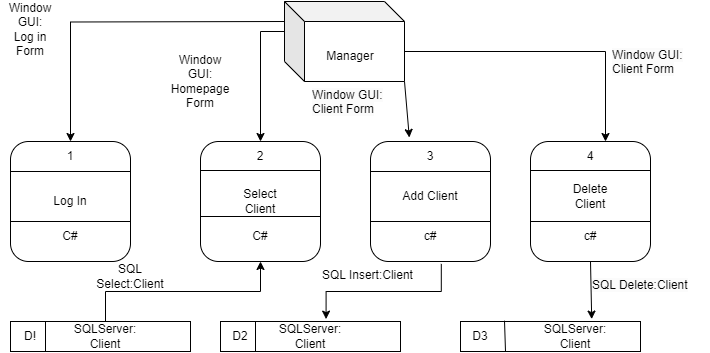

The diagram above was exported from draw.io. Its source (the exported page's mxGraphModel, read from the mxfile embedded in the PNG):
<mxGraphModel dx="1050" dy="534" grid="1" gridSize="10" guides="1" tooltips="1" connect="1" arrows="1" fold="1" page="1" pageScale="1" pageWidth="827" pageHeight="1169" math="0" shadow="0">
  <root>
    <mxCell id="0" />
    <mxCell id="1" parent="0" />
    <mxCell id="7hQSo7DA3wzZJ6QVPDxg-1" value="" style="shape=cube;whiteSpace=wrap;html=1;boundedLbl=1;backgroundOutline=1;darkOpacity=0.05;darkOpacity2=0.1;" vertex="1" parent="1">
      <mxGeometry x="294" y="10" width="120" height="80" as="geometry" />
    </mxCell>
    <mxCell id="7hQSo7DA3wzZJ6QVPDxg-3" value="Manager" style="text;html=1;strokeColor=none;fillColor=none;align=center;verticalAlign=middle;whiteSpace=wrap;rounded=0;" vertex="1" parent="1">
      <mxGeometry x="330" y="50" width="60" height="30" as="geometry" />
    </mxCell>
    <mxCell id="7hQSo7DA3wzZJ6QVPDxg-6" value="" style="rounded=1;whiteSpace=wrap;html=1;" vertex="1" parent="1">
      <mxGeometry x="20" y="150" width="120" height="120" as="geometry" />
    </mxCell>
    <mxCell id="7hQSo7DA3wzZJ6QVPDxg-7" value="1" style="text;html=1;strokeColor=none;fillColor=none;align=center;verticalAlign=middle;whiteSpace=wrap;rounded=0;" vertex="1" parent="1">
      <mxGeometry x="50" y="150" width="60" height="30" as="geometry" />
    </mxCell>
    <mxCell id="7hQSo7DA3wzZJ6QVPDxg-8" value="Log In" style="text;html=1;strokeColor=none;fillColor=none;align=center;verticalAlign=middle;whiteSpace=wrap;rounded=0;" vertex="1" parent="1">
      <mxGeometry x="50" y="195" width="60" height="30" as="geometry" />
    </mxCell>
    <mxCell id="7hQSo7DA3wzZJ6QVPDxg-9" value="C#" style="text;html=1;strokeColor=none;fillColor=none;align=center;verticalAlign=middle;whiteSpace=wrap;rounded=0;" vertex="1" parent="1">
      <mxGeometry x="50" y="230" width="60" height="30" as="geometry" />
    </mxCell>
    <mxCell id="7hQSo7DA3wzZJ6QVPDxg-10" value="" style="endArrow=none;html=1;rounded=0;exitX=0;exitY=0.25;exitDx=0;exitDy=0;entryX=1;entryY=0.25;entryDx=0;entryDy=0;" edge="1" parent="1" source="7hQSo7DA3wzZJ6QVPDxg-6" target="7hQSo7DA3wzZJ6QVPDxg-6">
      <mxGeometry width="50" height="50" relative="1" as="geometry">
        <mxPoint x="60" y="210" as="sourcePoint" />
        <mxPoint x="110" y="160" as="targetPoint" />
      </mxGeometry>
    </mxCell>
    <mxCell id="7hQSo7DA3wzZJ6QVPDxg-11" value="" style="endArrow=none;html=1;rounded=0;exitX=0;exitY=0.25;exitDx=0;exitDy=0;entryX=1;entryY=0.25;entryDx=0;entryDy=0;" edge="1" parent="1">
      <mxGeometry width="50" height="50" relative="1" as="geometry">
        <mxPoint x="20" y="230" as="sourcePoint" />
        <mxPoint x="140" y="230" as="targetPoint" />
      </mxGeometry>
    </mxCell>
    <mxCell id="7hQSo7DA3wzZJ6QVPDxg-12" value="" style="rounded=1;whiteSpace=wrap;html=1;" vertex="1" parent="1">
      <mxGeometry x="210" y="150" width="120" height="120" as="geometry" />
    </mxCell>
    <mxCell id="7hQSo7DA3wzZJ6QVPDxg-13" value="2" style="text;html=1;strokeColor=none;fillColor=none;align=center;verticalAlign=middle;whiteSpace=wrap;rounded=0;" vertex="1" parent="1">
      <mxGeometry x="240" y="150" width="60" height="30" as="geometry" />
    </mxCell>
    <mxCell id="7hQSo7DA3wzZJ6QVPDxg-14" value="Select Client" style="text;html=1;strokeColor=none;fillColor=none;align=center;verticalAlign=middle;whiteSpace=wrap;rounded=0;" vertex="1" parent="1">
      <mxGeometry x="240" y="195" width="60" height="30" as="geometry" />
    </mxCell>
    <mxCell id="7hQSo7DA3wzZJ6QVPDxg-15" value="C#" style="text;html=1;strokeColor=none;fillColor=none;align=center;verticalAlign=middle;whiteSpace=wrap;rounded=0;" vertex="1" parent="1">
      <mxGeometry x="240" y="230" width="60" height="30" as="geometry" />
    </mxCell>
    <mxCell id="7hQSo7DA3wzZJ6QVPDxg-16" value="" style="endArrow=none;html=1;rounded=0;exitX=0;exitY=0.25;exitDx=0;exitDy=0;entryX=1;entryY=0.25;entryDx=0;entryDy=0;" edge="1" parent="1">
      <mxGeometry width="50" height="50" relative="1" as="geometry">
        <mxPoint x="210" y="179" as="sourcePoint" />
        <mxPoint x="330" y="179" as="targetPoint" />
      </mxGeometry>
    </mxCell>
    <mxCell id="7hQSo7DA3wzZJ6QVPDxg-17" value="" style="endArrow=none;html=1;rounded=0;exitX=0;exitY=0.25;exitDx=0;exitDy=0;entryX=1;entryY=0.25;entryDx=0;entryDy=0;" edge="1" parent="1">
      <mxGeometry width="50" height="50" relative="1" as="geometry">
        <mxPoint x="210" y="225" as="sourcePoint" />
        <mxPoint x="330" y="225" as="targetPoint" />
      </mxGeometry>
    </mxCell>
    <mxCell id="7hQSo7DA3wzZJ6QVPDxg-18" value="" style="rounded=1;whiteSpace=wrap;html=1;" vertex="1" parent="1">
      <mxGeometry x="380" y="150" width="120" height="120" as="geometry" />
    </mxCell>
    <mxCell id="7hQSo7DA3wzZJ6QVPDxg-19" value="3" style="text;html=1;strokeColor=none;fillColor=none;align=center;verticalAlign=middle;whiteSpace=wrap;rounded=0;" vertex="1" parent="1">
      <mxGeometry x="410" y="150" width="60" height="30" as="geometry" />
    </mxCell>
    <mxCell id="7hQSo7DA3wzZJ6QVPDxg-20" value="Add Client" style="text;html=1;strokeColor=none;fillColor=none;align=center;verticalAlign=middle;whiteSpace=wrap;rounded=0;" vertex="1" parent="1">
      <mxGeometry x="410" y="190" width="60" height="30" as="geometry" />
    </mxCell>
    <mxCell id="7hQSo7DA3wzZJ6QVPDxg-21" value="c#" style="text;html=1;strokeColor=none;fillColor=none;align=center;verticalAlign=middle;whiteSpace=wrap;rounded=0;" vertex="1" parent="1">
      <mxGeometry x="410" y="230" width="60" height="30" as="geometry" />
    </mxCell>
    <mxCell id="7hQSo7DA3wzZJ6QVPDxg-22" value="" style="endArrow=none;html=1;rounded=0;exitX=0;exitY=0.25;exitDx=0;exitDy=0;entryX=1;entryY=0.25;entryDx=0;entryDy=0;" edge="1" parent="1">
      <mxGeometry width="50" height="50" relative="1" as="geometry">
        <mxPoint x="380" y="180" as="sourcePoint" />
        <mxPoint x="500" y="180" as="targetPoint" />
      </mxGeometry>
    </mxCell>
    <mxCell id="7hQSo7DA3wzZJ6QVPDxg-23" value="" style="endArrow=none;html=1;rounded=0;exitX=0;exitY=0.25;exitDx=0;exitDy=0;entryX=1;entryY=0.25;entryDx=0;entryDy=0;" edge="1" parent="1">
      <mxGeometry width="50" height="50" relative="1" as="geometry">
        <mxPoint x="380" y="230" as="sourcePoint" />
        <mxPoint x="500" y="230" as="targetPoint" />
      </mxGeometry>
    </mxCell>
    <mxCell id="7hQSo7DA3wzZJ6QVPDxg-27" value="" style="rounded=1;whiteSpace=wrap;html=1;" vertex="1" parent="1">
      <mxGeometry x="540" y="150" width="120" height="120" as="geometry" />
    </mxCell>
    <mxCell id="7hQSo7DA3wzZJ6QVPDxg-28" value="" style="endArrow=none;html=1;rounded=0;exitX=0;exitY=0.25;exitDx=0;exitDy=0;entryX=1;entryY=0.25;entryDx=0;entryDy=0;" edge="1" parent="1">
      <mxGeometry width="50" height="50" relative="1" as="geometry">
        <mxPoint x="540" y="179" as="sourcePoint" />
        <mxPoint x="660" y="179" as="targetPoint" />
      </mxGeometry>
    </mxCell>
    <mxCell id="7hQSo7DA3wzZJ6QVPDxg-29" value="" style="endArrow=none;html=1;rounded=0;exitX=0;exitY=0.25;exitDx=0;exitDy=0;entryX=1;entryY=0.25;entryDx=0;entryDy=0;" edge="1" parent="1">
      <mxGeometry width="50" height="50" relative="1" as="geometry">
        <mxPoint x="540" y="230" as="sourcePoint" />
        <mxPoint x="660" y="230" as="targetPoint" />
      </mxGeometry>
    </mxCell>
    <mxCell id="7hQSo7DA3wzZJ6QVPDxg-30" value="4" style="text;html=1;strokeColor=none;fillColor=none;align=center;verticalAlign=middle;whiteSpace=wrap;rounded=0;" vertex="1" parent="1">
      <mxGeometry x="570" y="150" width="60" height="30" as="geometry" />
    </mxCell>
    <mxCell id="7hQSo7DA3wzZJ6QVPDxg-31" value="Delete Client" style="text;html=1;strokeColor=none;fillColor=none;align=center;verticalAlign=middle;whiteSpace=wrap;rounded=0;" vertex="1" parent="1">
      <mxGeometry x="570" y="190" width="60" height="30" as="geometry" />
    </mxCell>
    <mxCell id="7hQSo7DA3wzZJ6QVPDxg-32" value="c#" style="text;html=1;strokeColor=none;fillColor=none;align=center;verticalAlign=middle;whiteSpace=wrap;rounded=0;" vertex="1" parent="1">
      <mxGeometry x="570" y="230" width="60" height="30" as="geometry" />
    </mxCell>
    <mxCell id="7hQSo7DA3wzZJ6QVPDxg-33" value="" style="endArrow=classic;html=1;rounded=0;edgeStyle=orthogonalEdgeStyle;exitX=0;exitY=0;exitDx=0;exitDy=30;exitPerimeter=0;entryX=0.5;entryY=0;entryDx=0;entryDy=0;" edge="1" parent="1" target="7hQSo7DA3wzZJ6QVPDxg-7">
      <mxGeometry width="50" height="50" relative="1" as="geometry">
        <mxPoint x="294" y="30" as="sourcePoint" />
        <mxPoint x="30" y="120" as="targetPoint" />
      </mxGeometry>
    </mxCell>
    <mxCell id="7hQSo7DA3wzZJ6QVPDxg-34" value="" style="endArrow=classic;html=1;rounded=0;edgeStyle=orthogonalEdgeStyle;entryX=0.5;entryY=0;entryDx=0;entryDy=0;exitX=0;exitY=0;exitDx=0;exitDy=30;exitPerimeter=0;" edge="1" parent="1" source="7hQSo7DA3wzZJ6QVPDxg-1" target="7hQSo7DA3wzZJ6QVPDxg-13">
      <mxGeometry width="50" height="50" relative="1" as="geometry">
        <mxPoint x="170" y="110" as="sourcePoint" />
        <mxPoint x="220" y="60" as="targetPoint" />
      </mxGeometry>
    </mxCell>
    <mxCell id="7hQSo7DA3wzZJ6QVPDxg-35" value="" style="endArrow=classic;html=1;rounded=0;exitX=1;exitY=1;exitDx=0;exitDy=0;exitPerimeter=0;entryX=0.147;entryY=-0.133;entryDx=0;entryDy=0;entryPerimeter=0;" edge="1" parent="1" source="7hQSo7DA3wzZJ6QVPDxg-1" target="7hQSo7DA3wzZJ6QVPDxg-19">
      <mxGeometry width="50" height="50" relative="1" as="geometry">
        <mxPoint x="390" y="290" as="sourcePoint" />
        <mxPoint x="440" y="240" as="targetPoint" />
      </mxGeometry>
    </mxCell>
    <mxCell id="7hQSo7DA3wzZJ6QVPDxg-36" value="" style="endArrow=classic;html=1;rounded=0;exitX=0;exitY=0;exitDx=120;exitDy=50;exitPerimeter=0;edgeStyle=orthogonalEdgeStyle;entryX=0.75;entryY=0;entryDx=0;entryDy=0;" edge="1" parent="1" source="7hQSo7DA3wzZJ6QVPDxg-1" target="7hQSo7DA3wzZJ6QVPDxg-30">
      <mxGeometry width="50" height="50" relative="1" as="geometry">
        <mxPoint x="460" y="60" as="sourcePoint" />
        <mxPoint x="510" y="10" as="targetPoint" />
      </mxGeometry>
    </mxCell>
    <mxCell id="7hQSo7DA3wzZJ6QVPDxg-37" value="Window GUI:&lt;br&gt;Log in Form" style="text;html=1;strokeColor=none;fillColor=none;align=center;verticalAlign=middle;whiteSpace=wrap;rounded=0;" vertex="1" parent="1">
      <mxGeometry x="10" y="10" width="60" height="55" as="geometry" />
    </mxCell>
    <mxCell id="7hQSo7DA3wzZJ6QVPDxg-38" value="Window GUI:&lt;br style=&quot;border-color: var(--border-color);&quot;&gt;Homepage Form" style="text;html=1;strokeColor=none;fillColor=none;align=center;verticalAlign=middle;whiteSpace=wrap;rounded=0;" vertex="1" parent="1">
      <mxGeometry x="180" y="60" width="60" height="60" as="geometry" />
    </mxCell>
    <mxCell id="7hQSo7DA3wzZJ6QVPDxg-39" value="&lt;span style=&quot;color: rgb(0, 0, 0); font-family: Helvetica; font-size: 12px; font-style: normal; font-variant-ligatures: normal; font-variant-caps: normal; font-weight: 400; letter-spacing: normal; orphans: 2; text-align: center; text-indent: 0px; text-transform: none; widows: 2; word-spacing: 0px; -webkit-text-stroke-width: 0px; background-color: rgb(251, 251, 251); text-decoration-thickness: initial; text-decoration-style: initial; text-decoration-color: initial; float: none; display: inline !important;&quot;&gt;Window GUI:&lt;/span&gt;&lt;br style=&quot;border-color: var(--border-color); color: rgb(0, 0, 0); font-family: Helvetica; font-size: 12px; font-style: normal; font-variant-ligatures: normal; font-variant-caps: normal; font-weight: 400; letter-spacing: normal; orphans: 2; text-align: center; text-indent: 0px; text-transform: none; widows: 2; word-spacing: 0px; -webkit-text-stroke-width: 0px; background-color: rgb(251, 251, 251); text-decoration-thickness: initial; text-decoration-style: initial; text-decoration-color: initial;&quot;&gt;&lt;span style=&quot;color: rgb(0, 0, 0); font-family: Helvetica; font-size: 12px; font-style: normal; font-variant-ligatures: normal; font-variant-caps: normal; font-weight: 400; letter-spacing: normal; orphans: 2; text-align: center; text-indent: 0px; text-transform: none; widows: 2; word-spacing: 0px; -webkit-text-stroke-width: 0px; background-color: rgb(251, 251, 251); text-decoration-thickness: initial; text-decoration-style: initial; text-decoration-color: initial; float: none; display: inline !important;&quot;&gt;Client Form&lt;/span&gt;" style="text;whiteSpace=wrap;html=1;" vertex="1" parent="1">
      <mxGeometry x="320" y="90" width="120" height="50" as="geometry" />
    </mxCell>
    <mxCell id="7hQSo7DA3wzZJ6QVPDxg-40" value="&lt;span style=&quot;border-color: var(--border-color); color: rgb(0, 0, 0); font-family: Helvetica; font-size: 12px; font-style: normal; font-variant-ligatures: normal; font-variant-caps: normal; font-weight: 400; letter-spacing: normal; orphans: 2; text-indent: 0px; text-transform: none; widows: 2; word-spacing: 0px; -webkit-text-stroke-width: 0px; text-decoration-thickness: initial; text-decoration-style: initial; text-decoration-color: initial; text-align: center; background-color: rgb(251, 251, 251); float: none; display: inline !important;&quot;&gt;Window GUI:&lt;/span&gt;&lt;br style=&quot;border-color: var(--border-color); color: rgb(0, 0, 0); font-family: Helvetica; font-size: 12px; font-style: normal; font-variant-ligatures: normal; font-variant-caps: normal; font-weight: 400; letter-spacing: normal; orphans: 2; text-indent: 0px; text-transform: none; widows: 2; word-spacing: 0px; -webkit-text-stroke-width: 0px; text-decoration-thickness: initial; text-decoration-style: initial; text-decoration-color: initial; text-align: center; background-color: rgb(251, 251, 251);&quot;&gt;&lt;span style=&quot;border-color: var(--border-color); color: rgb(0, 0, 0); font-family: Helvetica; font-size: 12px; font-style: normal; font-variant-ligatures: normal; font-variant-caps: normal; font-weight: 400; letter-spacing: normal; orphans: 2; text-indent: 0px; text-transform: none; widows: 2; word-spacing: 0px; -webkit-text-stroke-width: 0px; text-decoration-thickness: initial; text-decoration-style: initial; text-decoration-color: initial; text-align: center; background-color: rgb(251, 251, 251); float: none; display: inline !important;&quot;&gt;Client Form&lt;/span&gt;" style="text;whiteSpace=wrap;html=1;" vertex="1" parent="1">
      <mxGeometry x="620" y="50" width="100" height="50" as="geometry" />
    </mxCell>
    <mxCell id="7hQSo7DA3wzZJ6QVPDxg-41" value="" style="rounded=0;whiteSpace=wrap;html=1;" vertex="1" parent="1">
      <mxGeometry x="20" y="330" width="180" height="30" as="geometry" />
    </mxCell>
    <mxCell id="7hQSo7DA3wzZJ6QVPDxg-42" value="SQLServer: Client" style="text;html=1;strokeColor=none;fillColor=none;align=center;verticalAlign=middle;whiteSpace=wrap;rounded=0;" vertex="1" parent="1">
      <mxGeometry x="70" y="330" width="90" height="30" as="geometry" />
    </mxCell>
    <mxCell id="7hQSo7DA3wzZJ6QVPDxg-43" value="D!" style="text;html=1;strokeColor=none;fillColor=none;align=center;verticalAlign=middle;whiteSpace=wrap;rounded=0;" vertex="1" parent="1">
      <mxGeometry x="10" y="330" width="60" height="30" as="geometry" />
    </mxCell>
    <mxCell id="7hQSo7DA3wzZJ6QVPDxg-44" value="" style="rounded=0;whiteSpace=wrap;html=1;" vertex="1" parent="1">
      <mxGeometry x="230" y="330" width="180" height="30" as="geometry" />
    </mxCell>
    <mxCell id="7hQSo7DA3wzZJ6QVPDxg-45" value="" style="rounded=0;whiteSpace=wrap;html=1;" vertex="1" parent="1">
      <mxGeometry x="470" y="330" width="180" height="30" as="geometry" />
    </mxCell>
    <mxCell id="7hQSo7DA3wzZJ6QVPDxg-46" value="D2" style="text;html=1;strokeColor=none;fillColor=none;align=center;verticalAlign=middle;whiteSpace=wrap;rounded=0;" vertex="1" parent="1">
      <mxGeometry x="220" y="330" width="60" height="30" as="geometry" />
    </mxCell>
    <mxCell id="7hQSo7DA3wzZJ6QVPDxg-47" value="D3" style="text;html=1;strokeColor=none;fillColor=none;align=center;verticalAlign=middle;whiteSpace=wrap;rounded=0;" vertex="1" parent="1">
      <mxGeometry x="460" y="330" width="60" height="30" as="geometry" />
    </mxCell>
    <mxCell id="7hQSo7DA3wzZJ6QVPDxg-48" value="SQLServer: Client" style="text;html=1;strokeColor=none;fillColor=none;align=center;verticalAlign=middle;whiteSpace=wrap;rounded=0;" vertex="1" parent="1">
      <mxGeometry x="275" y="330" width="90" height="30" as="geometry" />
    </mxCell>
    <mxCell id="7hQSo7DA3wzZJ6QVPDxg-49" value="SQLServer: Client" style="text;html=1;strokeColor=none;fillColor=none;align=center;verticalAlign=middle;whiteSpace=wrap;rounded=0;" vertex="1" parent="1">
      <mxGeometry x="540" y="330" width="90" height="30" as="geometry" />
    </mxCell>
    <mxCell id="7hQSo7DA3wzZJ6QVPDxg-50" value="" style="endArrow=none;html=1;rounded=0;exitX=0.75;exitY=1;exitDx=0;exitDy=0;entryX=0.75;entryY=0;entryDx=0;entryDy=0;" edge="1" parent="1" source="7hQSo7DA3wzZJ6QVPDxg-43" target="7hQSo7DA3wzZJ6QVPDxg-43">
      <mxGeometry width="50" height="50" relative="1" as="geometry">
        <mxPoint x="390" y="280" as="sourcePoint" />
        <mxPoint x="440" y="230" as="targetPoint" />
      </mxGeometry>
    </mxCell>
    <mxCell id="7hQSo7DA3wzZJ6QVPDxg-53" value="" style="endArrow=none;html=1;rounded=0;exitX=0.75;exitY=1;exitDx=0;exitDy=0;entryX=0.75;entryY=0;entryDx=0;entryDy=0;" edge="1" parent="1" source="7hQSo7DA3wzZJ6QVPDxg-46" target="7hQSo7DA3wzZJ6QVPDxg-46">
      <mxGeometry width="50" height="50" relative="1" as="geometry">
        <mxPoint x="390" y="280" as="sourcePoint" />
        <mxPoint x="440" y="230" as="targetPoint" />
      </mxGeometry>
    </mxCell>
    <mxCell id="7hQSo7DA3wzZJ6QVPDxg-54" value="" style="endArrow=none;html=1;rounded=0;exitX=0.25;exitY=1;exitDx=0;exitDy=0;entryX=0.9;entryY=-0.027;entryDx=0;entryDy=0;entryPerimeter=0;" edge="1" parent="1" source="7hQSo7DA3wzZJ6QVPDxg-45" target="7hQSo7DA3wzZJ6QVPDxg-47">
      <mxGeometry width="50" height="50" relative="1" as="geometry">
        <mxPoint x="390" y="280" as="sourcePoint" />
        <mxPoint x="440" y="230" as="targetPoint" />
      </mxGeometry>
    </mxCell>
    <mxCell id="7hQSo7DA3wzZJ6QVPDxg-55" value="" style="endArrow=classic;html=1;rounded=0;edgeStyle=orthogonalEdgeStyle;exitX=0.5;exitY=0;exitDx=0;exitDy=0;entryX=0.5;entryY=1;entryDx=0;entryDy=0;" edge="1" parent="1" source="7hQSo7DA3wzZJ6QVPDxg-42" target="7hQSo7DA3wzZJ6QVPDxg-12">
      <mxGeometry width="50" height="50" relative="1" as="geometry">
        <mxPoint x="110" y="320" as="sourcePoint" />
        <mxPoint x="160" y="270" as="targetPoint" />
      </mxGeometry>
    </mxCell>
    <mxCell id="7hQSo7DA3wzZJ6QVPDxg-56" value="" style="endArrow=classic;html=1;rounded=0;edgeStyle=orthogonalEdgeStyle;exitX=0.59;exitY=1.02;exitDx=0;exitDy=0;exitPerimeter=0;entryX=0.673;entryY=-0.08;entryDx=0;entryDy=0;entryPerimeter=0;" edge="1" parent="1" source="7hQSo7DA3wzZJ6QVPDxg-18" target="7hQSo7DA3wzZJ6QVPDxg-48">
      <mxGeometry width="50" height="50" relative="1" as="geometry">
        <mxPoint x="490" y="460" as="sourcePoint" />
        <mxPoint x="380" y="280" as="targetPoint" />
        <Array as="points">
          <mxPoint x="451" y="300" />
          <mxPoint x="336" y="300" />
        </Array>
      </mxGeometry>
    </mxCell>
    <mxCell id="7hQSo7DA3wzZJ6QVPDxg-57" value="" style="endArrow=classic;html=1;rounded=0;exitX=0.5;exitY=1;exitDx=0;exitDy=0;entryX=0.68;entryY=-0.08;entryDx=0;entryDy=0;entryPerimeter=0;" edge="1" parent="1" source="7hQSo7DA3wzZJ6QVPDxg-27" target="7hQSo7DA3wzZJ6QVPDxg-49">
      <mxGeometry width="50" height="50" relative="1" as="geometry">
        <mxPoint x="390" y="280" as="sourcePoint" />
        <mxPoint x="440" y="230" as="targetPoint" />
      </mxGeometry>
    </mxCell>
    <mxCell id="7hQSo7DA3wzZJ6QVPDxg-58" value="SQL Select:Client" style="text;html=1;strokeColor=none;fillColor=none;align=center;verticalAlign=middle;whiteSpace=wrap;rounded=0;" vertex="1" parent="1">
      <mxGeometry x="110" y="270" width="60" height="30" as="geometry" />
    </mxCell>
    <mxCell id="7hQSo7DA3wzZJ6QVPDxg-59" value="SQL Insert:Client" style="text;whiteSpace=wrap;html=1;" vertex="1" parent="1">
      <mxGeometry x="330" y="270" width="130" height="40" as="geometry" />
    </mxCell>
    <mxCell id="7hQSo7DA3wzZJ6QVPDxg-60" value="&lt;span style=&quot;color: rgb(0, 0, 0); font-family: Helvetica; font-size: 12px; font-style: normal; font-variant-ligatures: normal; font-variant-caps: normal; font-weight: 400; letter-spacing: normal; orphans: 2; text-align: center; text-indent: 0px; text-transform: none; widows: 2; word-spacing: 0px; -webkit-text-stroke-width: 0px; background-color: rgb(251, 251, 251); text-decoration-thickness: initial; text-decoration-style: initial; text-decoration-color: initial; float: none; display: inline !important;&quot;&gt;SQL Delete:Client&lt;/span&gt;" style="text;whiteSpace=wrap;html=1;" vertex="1" parent="1">
      <mxGeometry x="600" y="280" width="120" height="40" as="geometry" />
    </mxCell>
  </root>
</mxGraphModel>